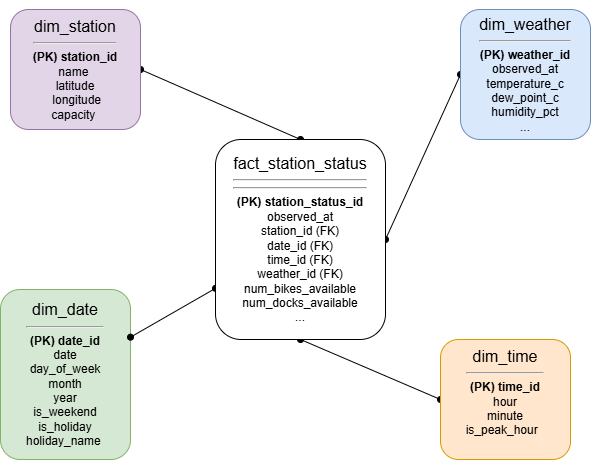

The diagram above was exported from draw.io. Its source (the exported page's mxGraphModel, read from the mxfile embedded in the PNG):
<mxGraphModel dx="1426" dy="743" grid="1" gridSize="10" guides="1" tooltips="1" connect="1" arrows="1" fold="1" page="1" pageScale="1" pageWidth="850" pageHeight="1100" math="0" shadow="0">
  <root>
    <mxCell id="0" />
    <mxCell id="1" parent="0" />
    <mxCell id="NNpsHqX2Sxqh9G3PR57f-10" edge="1" parent="1" source="NNpsHqX2Sxqh9G3PR57f-1" style="edgeStyle=none;shape=connector;curved=0;rounded=1;orthogonalLoop=1;jettySize=auto;html=1;exitX=1;exitY=0.5;exitDx=0;exitDy=0;entryX=0.5;entryY=0;entryDx=0;entryDy=0;strokeColor=default;align=center;verticalAlign=middle;fontFamily=Helvetica;fontSize=11;fontColor=default;labelBackgroundColor=default;startArrow=oval;startFill=1;endArrow=oval;endFill=1;" target="NNpsHqX2Sxqh9G3PR57f-5">
      <mxGeometry relative="1" as="geometry" />
    </mxCell>
    <mxCell id="NNpsHqX2Sxqh9G3PR57f-1" parent="1" style="rounded=1;whiteSpace=wrap;html=1;fillColor=#e1d5e7;strokeColor=#9673a6;" value="&lt;font style=&quot;font-size: 16px;&quot;&gt;dim_station&lt;/font&gt;&lt;div&gt;&lt;hr&gt;&lt;/div&gt;&lt;div&gt;&lt;b style=&quot;background-color: transparent; color: light-dark(rgb(0, 0, 0), rgb(255, 255, 255));&quot;&gt;(PK)&amp;nbsp;&lt;span style=&quot;background-color: transparent; color: light-dark(rgb(0, 0, 0), rgb(255, 255, 255));&quot;&gt;station_id&lt;/span&gt;&lt;/b&gt;&lt;/div&gt;&lt;div&gt;name&amp;nbsp;&lt;/div&gt;&lt;div&gt;latitude&lt;/div&gt;&lt;div&gt;&amp;nbsp;longitude&lt;/div&gt;&lt;div&gt;&amp;nbsp;capacity&amp;nbsp;&amp;nbsp;&lt;b&gt;&lt;span style=&quot;background-color: transparent; color: light-dark(rgb(0, 0, 0), rgb(255, 255, 255));&quot;&gt;&lt;/span&gt;&lt;/b&gt;&lt;/div&gt;" vertex="1">
      <mxGeometry height="120" width="130" x="110" y="90" as="geometry" />
    </mxCell>
    <mxCell id="NNpsHqX2Sxqh9G3PR57f-11" edge="1" parent="1" source="NNpsHqX2Sxqh9G3PR57f-2" style="edgeStyle=none;shape=connector;curved=0;rounded=1;orthogonalLoop=1;jettySize=auto;html=1;exitX=0;exitY=0.5;exitDx=0;exitDy=0;entryX=1;entryY=0.5;entryDx=0;entryDy=0;strokeColor=default;align=center;verticalAlign=middle;fontFamily=Helvetica;fontSize=11;fontColor=default;labelBackgroundColor=default;startArrow=oval;startFill=1;endArrow=oval;endFill=1;" target="NNpsHqX2Sxqh9G3PR57f-5">
      <mxGeometry relative="1" as="geometry" />
    </mxCell>
    <mxCell id="NNpsHqX2Sxqh9G3PR57f-2" parent="1" style="rounded=1;whiteSpace=wrap;html=1;fillColor=#dae8fc;strokeColor=#6c8ebf;labelBackgroundColor=none;" value="&lt;br&gt;&lt;font style=&quot;forced-color-adjust: none; color: rgb(0, 0, 0); font-family: Helvetica; font-style: normal; font-variant-ligatures: normal; font-variant-caps: normal; font-weight: 400; letter-spacing: normal; orphans: 2; text-align: center; text-indent: 0px; text-transform: none; widows: 2; word-spacing: 0px; -webkit-text-stroke-width: 0px; white-space: normal; text-decoration-thickness: initial; text-decoration-style: initial; text-decoration-color: initial; font-size: 16px;&quot;&gt;dim_weather&lt;/font&gt;&lt;div style=&quot;forced-color-adjust: none; color: rgb(0, 0, 0); font-family: Helvetica; font-size: 12px; font-style: normal; font-variant-ligatures: normal; font-variant-caps: normal; font-weight: 400; letter-spacing: normal; orphans: 2; text-align: center; text-indent: 0px; text-transform: none; widows: 2; word-spacing: 0px; -webkit-text-stroke-width: 0px; white-space: normal; text-decoration-thickness: initial; text-decoration-style: initial; text-decoration-color: initial;&quot;&gt;&lt;hr style=&quot;forced-color-adjust: none;&quot;&gt;&lt;/div&gt;&lt;div style=&quot;forced-color-adjust: none; color: rgb(0, 0, 0); font-family: Helvetica; font-size: 12px; font-style: normal; font-variant-ligatures: normal; font-variant-caps: normal; font-weight: 400; letter-spacing: normal; orphans: 2; text-align: center; text-indent: 0px; text-transform: none; widows: 2; word-spacing: 0px; -webkit-text-stroke-width: 0px; white-space: normal; text-decoration-thickness: initial; text-decoration-style: initial; text-decoration-color: initial;&quot;&gt;&lt;b style=&quot;forced-color-adjust: none; color: light-dark(rgb(0, 0, 0), rgb(255, 255, 255));&quot;&gt;(PK)&amp;nbsp;&lt;span style=&quot;forced-color-adjust: none; color: light-dark(rgb(0, 0, 0), rgb(255, 255, 255));&quot;&gt;weather_id&lt;/span&gt;&lt;/b&gt;&lt;/div&gt;&lt;div style=&quot;forced-color-adjust: none; color: rgb(0, 0, 0); font-family: Helvetica; font-size: 12px; font-style: normal; font-variant-ligatures: normal; font-variant-caps: normal; font-weight: 400; letter-spacing: normal; orphans: 2; text-align: center; text-indent: 0px; text-transform: none; widows: 2; word-spacing: 0px; -webkit-text-stroke-width: 0px; white-space: normal; text-decoration-thickness: initial; text-decoration-style: initial; text-decoration-color: initial;&quot;&gt;&lt;div style=&quot;color: rgb(0, 0, 0);&quot;&gt;observed_at&lt;/div&gt;&lt;div style=&quot;color: rgb(0, 0, 0);&quot;&gt;temperature_c&lt;/div&gt;&lt;div style=&quot;color: rgb(0, 0, 0);&quot;&gt;dew_point_c&lt;/div&gt;&lt;div style=&quot;color: rgb(0, 0, 0);&quot;&gt;humidity_pct&lt;/div&gt;&lt;div style=&quot;color: rgb(0, 0, 0);&quot;&gt;...&lt;/div&gt;&lt;/div&gt;&lt;div&gt;&lt;br/&gt;&lt;/div&gt;" vertex="1">
      <mxGeometry height="130" width="130" x="560" y="90" as="geometry" />
    </mxCell>
    <mxCell id="NNpsHqX2Sxqh9G3PR57f-3" parent="1" style="rounded=1;whiteSpace=wrap;html=1;fillColor=#d5e8d4;strokeColor=#82b366;labelBackgroundColor=none;" value="&lt;br&gt;&lt;font style=&quot;forced-color-adjust: none; color: rgb(0, 0, 0); font-family: Helvetica; font-style: normal; font-variant-ligatures: normal; font-variant-caps: normal; font-weight: 400; letter-spacing: normal; orphans: 2; text-align: center; text-indent: 0px; text-transform: none; widows: 2; word-spacing: 0px; -webkit-text-stroke-width: 0px; white-space: normal; text-decoration-thickness: initial; text-decoration-style: initial; text-decoration-color: initial; font-size: 16px;&quot;&gt;dim_date&lt;/font&gt;&lt;div style=&quot;forced-color-adjust: none; color: rgb(0, 0, 0); font-family: Helvetica; font-size: 12px; font-style: normal; font-variant-ligatures: normal; font-variant-caps: normal; font-weight: 400; letter-spacing: normal; orphans: 2; text-align: center; text-indent: 0px; text-transform: none; widows: 2; word-spacing: 0px; -webkit-text-stroke-width: 0px; white-space: normal; text-decoration-thickness: initial; text-decoration-style: initial; text-decoration-color: initial;&quot;&gt;&lt;hr style=&quot;forced-color-adjust: none;&quot;&gt;&lt;/div&gt;&lt;div style=&quot;forced-color-adjust: none; color: rgb(0, 0, 0); font-family: Helvetica; font-size: 12px; font-style: normal; font-variant-ligatures: normal; font-variant-caps: normal; font-weight: 400; letter-spacing: normal; orphans: 2; text-align: center; text-indent: 0px; text-transform: none; widows: 2; word-spacing: 0px; -webkit-text-stroke-width: 0px; white-space: normal; text-decoration-thickness: initial; text-decoration-style: initial; text-decoration-color: initial;&quot;&gt;&lt;b style=&quot;forced-color-adjust: none; color: light-dark(rgb(0, 0, 0), rgb(255, 255, 255));&quot;&gt;(PK)&amp;nbsp;&lt;span style=&quot;forced-color-adjust: none; color: light-dark(rgb(0, 0, 0), rgb(255, 255, 255));&quot;&gt;date_id&lt;/span&gt;&lt;/b&gt;&lt;/div&gt;&lt;div style=&quot;color: rgb(0, 0, 0);&quot;&gt;date&lt;/div&gt;&lt;div style=&quot;color: rgb(0, 0, 0);&quot;&gt;day_of_week&lt;/div&gt;&lt;div style=&quot;color: rgb(0, 0, 0);&quot;&gt;month&lt;/div&gt;&lt;div style=&quot;color: rgb(0, 0, 0);&quot;&gt;year&lt;/div&gt;&lt;div style=&quot;color: rgb(0, 0, 0);&quot;&gt;is_weekend&lt;/div&gt;&lt;div style=&quot;color: rgb(0, 0, 0);&quot;&gt;is_holiday&lt;/div&gt;&lt;div style=&quot;forced-color-adjust: none; color: rgb(0, 0, 0); font-family: Helvetica; font-size: 12px; font-style: normal; font-variant-ligatures: normal; font-variant-caps: normal; font-weight: 400; letter-spacing: normal; orphans: 2; text-align: center; text-indent: 0px; text-transform: none; widows: 2; word-spacing: 0px; -webkit-text-stroke-width: 0px; white-space: normal; text-decoration-thickness: initial; text-decoration-style: initial; text-decoration-color: initial;&quot;&gt;&lt;span style=&quot;color: light-dark(rgb(0, 0, 0), rgb(237, 237, 237)); background-color: transparent;&quot;&gt;holiday_name&lt;/span&gt;&lt;span style=&quot;color: light-dark(rgb(0, 0, 0), rgb(237, 237, 237)); background-color: transparent;&quot;&gt;&amp;nbsp;&lt;/span&gt;&lt;/div&gt;&lt;div&gt;&lt;br/&gt;&lt;/div&gt;" vertex="1">
      <mxGeometry height="170" width="130" x="100" y="370" as="geometry" />
    </mxCell>
    <mxCell id="NNpsHqX2Sxqh9G3PR57f-12" edge="1" parent="1" source="NNpsHqX2Sxqh9G3PR57f-4" style="edgeStyle=none;shape=connector;curved=0;rounded=1;orthogonalLoop=1;jettySize=auto;html=1;exitX=0;exitY=0.5;exitDx=0;exitDy=0;entryX=0.5;entryY=1;entryDx=0;entryDy=0;strokeColor=default;align=center;verticalAlign=middle;fontFamily=Helvetica;fontSize=11;fontColor=default;labelBackgroundColor=default;startArrow=oval;startFill=1;endArrow=oval;endFill=1;" target="NNpsHqX2Sxqh9G3PR57f-5">
      <mxGeometry relative="1" as="geometry" />
    </mxCell>
    <mxCell id="NNpsHqX2Sxqh9G3PR57f-4" parent="1" style="rounded=1;whiteSpace=wrap;html=1;fillColor=#ffe6cc;strokeColor=#d79b00;labelBackgroundColor=none;" value="&lt;div&gt;&lt;span style=&quot;font-size: 16px;&quot;&gt;dim_time&lt;/span&gt;&lt;/div&gt;&lt;div style=&quot;forced-color-adjust: none; color: rgb(0, 0, 0); font-family: Helvetica; font-size: 12px; font-style: normal; font-variant-ligatures: normal; font-variant-caps: normal; font-weight: 400; letter-spacing: normal; orphans: 2; text-align: center; text-indent: 0px; text-transform: none; widows: 2; word-spacing: 0px; -webkit-text-stroke-width: 0px; white-space: normal; text-decoration-thickness: initial; text-decoration-style: initial; text-decoration-color: initial;&quot;&gt;&lt;hr style=&quot;forced-color-adjust: none;&quot;&gt;&lt;/div&gt;&lt;div style=&quot;forced-color-adjust: none; color: rgb(0, 0, 0); font-family: Helvetica; font-size: 12px; font-style: normal; font-variant-ligatures: normal; font-variant-caps: normal; font-weight: 400; letter-spacing: normal; orphans: 2; text-align: center; text-indent: 0px; text-transform: none; widows: 2; word-spacing: 0px; -webkit-text-stroke-width: 0px; white-space: normal; text-decoration-thickness: initial; text-decoration-style: initial; text-decoration-color: initial;&quot;&gt;&lt;b style=&quot;forced-color-adjust: none; color: light-dark(rgb(0, 0, 0), rgb(255, 255, 255));&quot;&gt;(PK)&amp;nbsp;&lt;span style=&quot;forced-color-adjust: none; color: light-dark(rgb(0, 0, 0), rgb(255, 255, 255));&quot;&gt;time_id&lt;/span&gt;&lt;/b&gt;&lt;/div&gt;&lt;div style=&quot;color: rgb(0, 0, 0);&quot;&gt;hour&lt;/div&gt;&lt;div style=&quot;color: rgb(0, 0, 0);&quot;&gt;minute&lt;/div&gt;&lt;div style=&quot;forced-color-adjust: none; color: rgb(0, 0, 0); font-family: Helvetica; font-size: 12px; font-style: normal; font-variant-ligatures: normal; font-variant-caps: normal; font-weight: 400; letter-spacing: normal; orphans: 2; text-align: center; text-indent: 0px; text-transform: none; widows: 2; word-spacing: 0px; -webkit-text-stroke-width: 0px; white-space: normal; text-decoration-thickness: initial; text-decoration-style: initial; text-decoration-color: initial;&quot;&gt;&lt;span style=&quot;color: light-dark(rgb(0, 0, 0), rgb(237, 237, 237)); background-color: transparent;&quot;&gt;is_peak_hour&lt;/span&gt;&lt;span style=&quot;color: light-dark(rgb(0, 0, 0), rgb(237, 237, 237)); background-color: transparent;&quot;&gt;&amp;nbsp;&amp;nbsp;&lt;/span&gt;&lt;/div&gt;&lt;div&gt;&lt;br/&gt;&lt;/div&gt;" vertex="1">
      <mxGeometry height="120" width="130" x="540" y="420" as="geometry" />
    </mxCell>
    <mxCell id="NNpsHqX2Sxqh9G3PR57f-9" edge="1" parent="1" source="NNpsHqX2Sxqh9G3PR57f-5" style="rounded=1;orthogonalLoop=1;jettySize=auto;html=1;endArrow=oval;endFill=1;curved=0;startArrow=oval;startFill=1;" target="NNpsHqX2Sxqh9G3PR57f-3" value="">
      <mxGeometry relative="1" as="geometry" />
    </mxCell>
    <mxCell id="NNpsHqX2Sxqh9G3PR57f-5" parent="1" style="rounded=1;whiteSpace=wrap;html=1;labelBackgroundColor=none;" value="&lt;font style=&quot;font-size: 16px;&quot;&gt;fact_station_status&lt;/font&gt;&lt;div&gt;&lt;hr&gt;&lt;div&gt;&lt;hr&gt;&lt;/div&gt;&lt;div&gt;&lt;b style=&quot;color: light-dark(rgb(0, 0, 0), rgb(255, 255, 255));&quot;&gt;(PK)&amp;nbsp;&lt;/b&gt;&lt;span style=&quot;background-color: transparent;&quot;&gt;&lt;b&gt;station_status_id&lt;/b&gt;&lt;/span&gt;&lt;/div&gt;&lt;div&gt;&lt;div&gt;observed_at&lt;/div&gt;&lt;div&gt;station_id (FK)&lt;/div&gt;&lt;div&gt;date_id (FK)&lt;/div&gt;&lt;div&gt;time_id (FK)&lt;/div&gt;&lt;div&gt;weather_id (FK)&lt;/div&gt;&lt;div&gt;num_bikes_available&lt;/div&gt;&lt;div&gt;num_docks_available&lt;/div&gt;&lt;/div&gt;&lt;/div&gt;&lt;div&gt;...&lt;/div&gt;" vertex="1">
      <mxGeometry height="200" width="170" x="315" y="220" as="geometry" />
    </mxCell>
  </root>
</mxGraphModel>